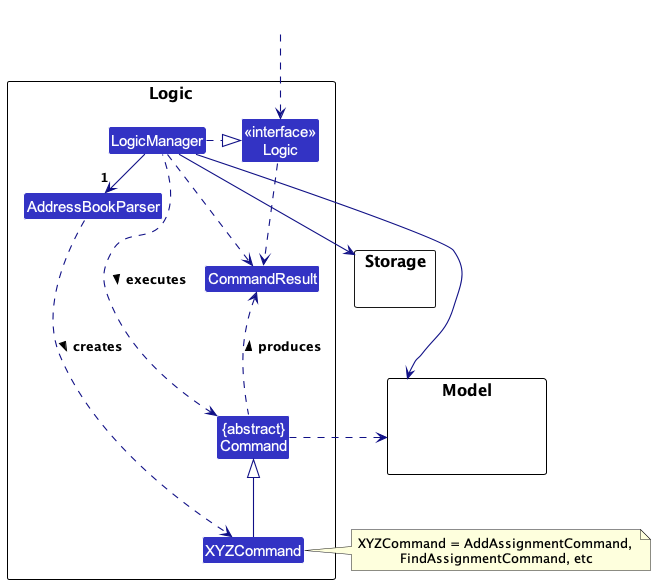

The diagram above was rendered by PlantUML. Its source (embedded in the PNG):
@startuml
!include style.puml
skinparam arrowThickness 1.1
skinparam arrowColor LOGIC_COLOR_T4
skinparam classBackgroundColor LOGIC_COLOR

package Logic as LogicPackage {

Class AddressBookParser
Class XYZCommand
Class CommandResult
Class "{abstract}\nCommand" as Command


Class "<<interface>>\nLogic" as Logic
Class LogicManager
}

package Model {
Class HiddenModel #FFFFFF
}

package Storage {
}

Class HiddenOutside #FFFFFF
HiddenOutside ..> Logic

LogicManager .right.|> Logic
LogicManager -right->"1" AddressBookParser
AddressBookParser ..> XYZCommand : creates >

XYZCommand -up-|> Command
LogicManager .left.> Command : executes >

LogicManager --> Model
LogicManager --> Storage
Storage --[hidden] Model
Command .[hidden]up.> Storage
Command .right.> Model
note right of XYZCommand: XYZCommand = AddAssignmentCommand, \nFindAssignmentCommand, etc

Logic ..> CommandResult
LogicManager .down.> CommandResult
Command .up.> CommandResult : produces >
@enduml